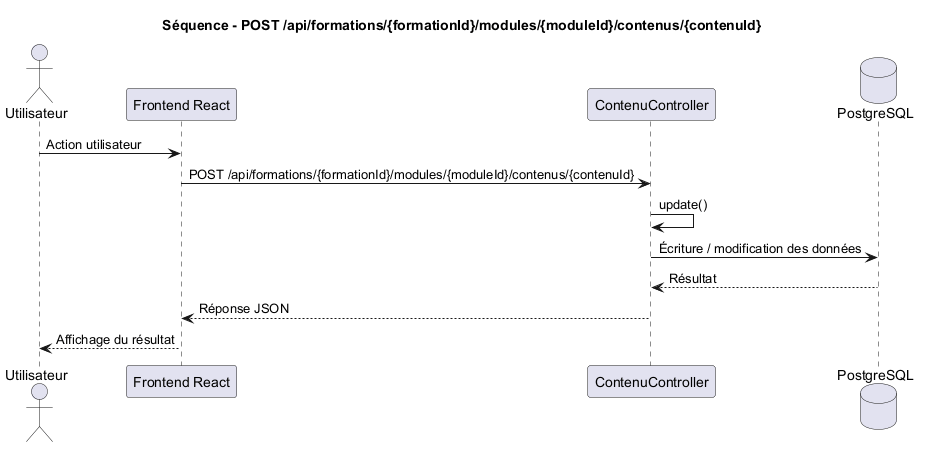

The diagram above was rendered by PlantUML. Its source (embedded in the PNG):
@startuml
title Séquence - POST /api/formations/{formationId}/modules/{moduleId}/contenus/{contenuId}

actor Utilisateur
participant "Frontend React" as Frontend
participant "ContenuController" as Controller
database "PostgreSQL" as DB

Utilisateur -> Frontend : Action utilisateur
Frontend -> Controller : POST /api/formations/{formationId}/modules/{moduleId}/contenus/{contenuId}
Controller -> Controller : update()
Controller -> DB : Écriture / modification des données
DB --> Controller : Résultat
Controller --> Frontend : Réponse JSON
Frontend --> Utilisateur : Affichage du résultat

@enduml